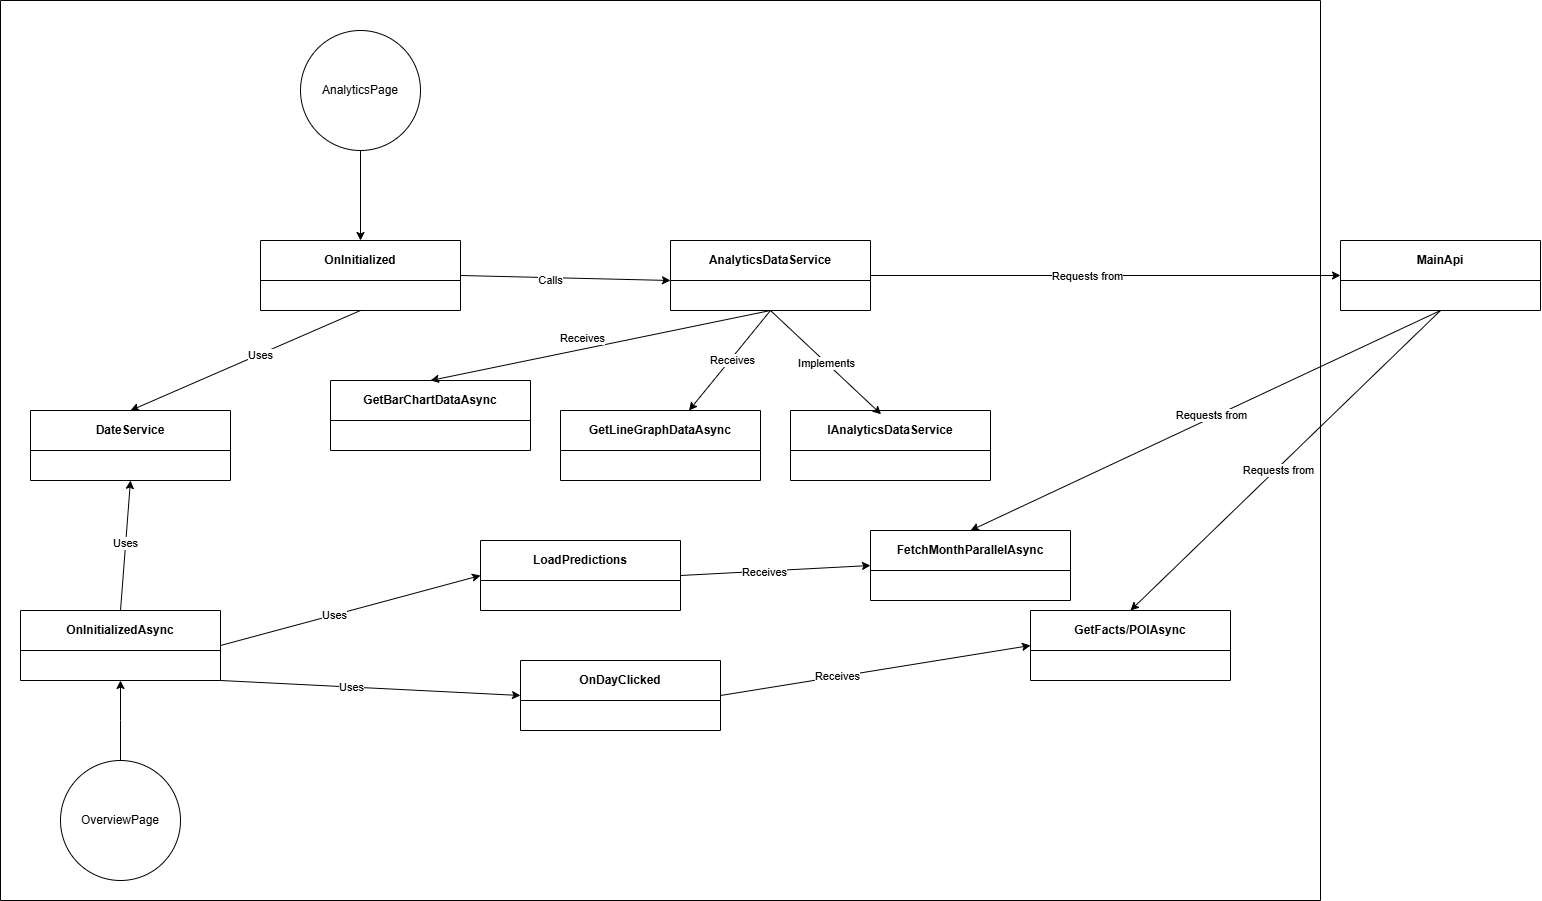

The diagram above was exported from draw.io. Its source (the exported page's mxGraphModel, read from the mxfile embedded in the PNG):
<mxGraphModel dx="2605" dy="1405" grid="1" gridSize="10" guides="1" tooltips="1" connect="1" arrows="1" fold="1" page="1" pageScale="1" pageWidth="2339" pageHeight="3300" math="0" shadow="0">
  <root>
    <mxCell id="0" />
    <mxCell id="1" parent="0" />
    <mxCell id="dJza0BTAi-CIQk-JCfdB-10" style="edgeStyle=orthogonalEdgeStyle;rounded=0;orthogonalLoop=1;jettySize=auto;html=1;entryX=0.5;entryY=0;entryDx=0;entryDy=0;" edge="1" parent="1" source="dJza0BTAi-CIQk-JCfdB-1" target="dJza0BTAi-CIQk-JCfdB-2">
      <mxGeometry relative="1" as="geometry" />
    </mxCell>
    <mxCell id="dJza0BTAi-CIQk-JCfdB-1" value="AnalyticsPage" style="ellipse;whiteSpace=wrap;html=1;aspect=fixed;" vertex="1" parent="1">
      <mxGeometry x="520" y="50" width="120" height="120" as="geometry" />
    </mxCell>
    <mxCell id="dJza0BTAi-CIQk-JCfdB-2" value="OnInitialized" style="swimlane;whiteSpace=wrap;html=1;startSize=40;" vertex="1" parent="1">
      <mxGeometry x="480" y="260" width="200" height="70" as="geometry" />
    </mxCell>
    <mxCell id="dJza0BTAi-CIQk-JCfdB-18" style="edgeStyle=orthogonalEdgeStyle;rounded=0;orthogonalLoop=1;jettySize=auto;html=1;entryX=0;entryY=0.5;entryDx=0;entryDy=0;" edge="1" parent="1" source="dJza0BTAi-CIQk-JCfdB-7" target="dJza0BTAi-CIQk-JCfdB-16">
      <mxGeometry relative="1" as="geometry" />
    </mxCell>
    <mxCell id="dJza0BTAi-CIQk-JCfdB-32" value="Requests from" style="edgeLabel;html=1;align=center;verticalAlign=middle;resizable=0;points=[];" vertex="1" connectable="0" parent="dJza0BTAi-CIQk-JCfdB-18">
      <mxGeometry x="-0.1574" y="-3" relative="1" as="geometry">
        <mxPoint x="18" y="-3" as="offset" />
      </mxGeometry>
    </mxCell>
    <mxCell id="dJza0BTAi-CIQk-JCfdB-16" value="MainApi" style="swimlane;whiteSpace=wrap;html=1;startSize=40;" vertex="1" parent="1">
      <mxGeometry x="1560" y="260" width="200" height="70" as="geometry" />
    </mxCell>
    <mxCell id="dJza0BTAi-CIQk-JCfdB-19" value="DateService" style="swimlane;whiteSpace=wrap;html=1;startSize=40;" vertex="1" parent="1">
      <mxGeometry x="250" y="430" width="200" height="70" as="geometry" />
    </mxCell>
    <mxCell id="dJza0BTAi-CIQk-JCfdB-20" value="" style="endArrow=classic;html=1;rounded=0;exitX=0.5;exitY=1;exitDx=0;exitDy=0;entryX=0.5;entryY=0;entryDx=0;entryDy=0;" edge="1" parent="1" source="dJza0BTAi-CIQk-JCfdB-2" target="dJza0BTAi-CIQk-JCfdB-19">
      <mxGeometry width="50" height="50" relative="1" as="geometry">
        <mxPoint x="790" y="360" as="sourcePoint" />
        <mxPoint x="940" y="390" as="targetPoint" />
        <Array as="points" />
      </mxGeometry>
    </mxCell>
    <mxCell id="dJza0BTAi-CIQk-JCfdB-21" value="Uses" style="edgeLabel;html=1;align=center;verticalAlign=middle;resizable=0;points=[];" vertex="1" connectable="0" parent="dJza0BTAi-CIQk-JCfdB-20">
      <mxGeometry x="-0.1068" y="-3" relative="1" as="geometry">
        <mxPoint x="3" y="2" as="offset" />
      </mxGeometry>
    </mxCell>
    <mxCell id="dJza0BTAi-CIQk-JCfdB-37" value="OverviewPage" style="ellipse;whiteSpace=wrap;html=1;aspect=fixed;" vertex="1" parent="1">
      <mxGeometry x="280" y="780" width="120" height="120" as="geometry" />
    </mxCell>
    <mxCell id="dJza0BTAi-CIQk-JCfdB-38" value="OnInitializedAsync" style="swimlane;whiteSpace=wrap;html=1;startSize=40;" vertex="1" parent="1">
      <mxGeometry x="240" y="630" width="200" height="70" as="geometry" />
    </mxCell>
    <mxCell id="dJza0BTAi-CIQk-JCfdB-39" value="" style="endArrow=classic;html=1;rounded=0;exitX=0.5;exitY=0;exitDx=0;exitDy=0;entryX=0.5;entryY=1;entryDx=0;entryDy=0;" edge="1" parent="1" source="dJza0BTAi-CIQk-JCfdB-37" target="dJza0BTAi-CIQk-JCfdB-38">
      <mxGeometry width="50" height="50" relative="1" as="geometry">
        <mxPoint x="290" y="750" as="sourcePoint" />
        <mxPoint x="340" y="700" as="targetPoint" />
        <Array as="points">
          <mxPoint x="340" y="740" />
        </Array>
      </mxGeometry>
    </mxCell>
    <mxCell id="dJza0BTAi-CIQk-JCfdB-44" value="" style="endArrow=classic;html=1;rounded=0;exitX=0.5;exitY=0;exitDx=0;exitDy=0;entryX=0.5;entryY=1;entryDx=0;entryDy=0;" edge="1" parent="1" source="dJza0BTAi-CIQk-JCfdB-38" target="dJza0BTAi-CIQk-JCfdB-19">
      <mxGeometry width="50" height="50" relative="1" as="geometry">
        <mxPoint x="335" y="600" as="sourcePoint" />
        <mxPoint x="365" y="540" as="targetPoint" />
        <Array as="points" />
      </mxGeometry>
    </mxCell>
    <mxCell id="dJza0BTAi-CIQk-JCfdB-45" value="Uses" style="edgeLabel;html=1;align=center;verticalAlign=middle;resizable=0;points=[];" vertex="1" connectable="0" parent="dJza0BTAi-CIQk-JCfdB-44">
      <mxGeometry x="0.0182" y="1" relative="1" as="geometry">
        <mxPoint y="-1" as="offset" />
      </mxGeometry>
    </mxCell>
    <mxCell id="dJza0BTAi-CIQk-JCfdB-52" value="" style="endArrow=classic;html=1;rounded=0;entryX=0;entryY=0.5;entryDx=0;entryDy=0;exitX=1;exitY=0.5;exitDx=0;exitDy=0;" edge="1" parent="1" source="dJza0BTAi-CIQk-JCfdB-38" target="dJza0BTAi-CIQk-JCfdB-51">
      <mxGeometry width="50" height="50" relative="1" as="geometry">
        <mxPoint x="470" y="690" as="sourcePoint" />
        <mxPoint x="520" y="640" as="targetPoint" />
      </mxGeometry>
    </mxCell>
    <mxCell id="dJza0BTAi-CIQk-JCfdB-54" value="Uses" style="edgeLabel;html=1;align=center;verticalAlign=middle;resizable=0;points=[];" vertex="1" connectable="0" parent="dJza0BTAi-CIQk-JCfdB-52">
      <mxGeometry x="-0.1306" y="1" relative="1" as="geometry">
        <mxPoint as="offset" />
      </mxGeometry>
    </mxCell>
    <mxCell id="dJza0BTAi-CIQk-JCfdB-60" value="" style="endArrow=classic;html=1;rounded=0;entryX=0.5;entryY=0;entryDx=0;entryDy=0;exitX=0.5;exitY=1;exitDx=0;exitDy=0;" edge="1" parent="1" source="dJza0BTAi-CIQk-JCfdB-16" target="dJza0BTAi-CIQk-JCfdB-41">
      <mxGeometry width="50" height="50" relative="1" as="geometry">
        <mxPoint x="1490" y="480" as="sourcePoint" />
        <mxPoint x="1540" y="430" as="targetPoint" />
      </mxGeometry>
    </mxCell>
    <mxCell id="dJza0BTAi-CIQk-JCfdB-63" value="Requests from" style="edgeLabel;html=1;align=center;verticalAlign=middle;resizable=0;points=[];" vertex="1" connectable="0" parent="dJza0BTAi-CIQk-JCfdB-60">
      <mxGeometry x="-0.0268" y="-3" relative="1" as="geometry">
        <mxPoint y="-1" as="offset" />
      </mxGeometry>
    </mxCell>
    <mxCell id="dJza0BTAi-CIQk-JCfdB-61" value="" style="endArrow=classic;html=1;rounded=0;entryX=0.5;entryY=0;entryDx=0;entryDy=0;exitX=0.5;exitY=1;exitDx=0;exitDy=0;" edge="1" parent="1" source="dJza0BTAi-CIQk-JCfdB-16" target="dJza0BTAi-CIQk-JCfdB-59">
      <mxGeometry width="50" height="50" relative="1" as="geometry">
        <mxPoint x="1780" y="570" as="sourcePoint" />
        <mxPoint x="1550" y="840" as="targetPoint" />
      </mxGeometry>
    </mxCell>
    <mxCell id="dJza0BTAi-CIQk-JCfdB-62" value="Requests from" style="edgeLabel;html=1;align=center;verticalAlign=middle;resizable=0;points=[];" vertex="1" connectable="0" parent="dJza0BTAi-CIQk-JCfdB-61">
      <mxGeometry x="0.0563" relative="1" as="geometry">
        <mxPoint y="1" as="offset" />
      </mxGeometry>
    </mxCell>
    <mxCell id="dJza0BTAi-CIQk-JCfdB-68" value="" style="endArrow=classic;html=1;rounded=0;entryX=0;entryY=0.5;entryDx=0;entryDy=0;exitX=1;exitY=1;exitDx=0;exitDy=0;" edge="1" parent="1" source="dJza0BTAi-CIQk-JCfdB-38" target="dJza0BTAi-CIQk-JCfdB-64">
      <mxGeometry width="50" height="50" relative="1" as="geometry">
        <mxPoint x="420" y="720" as="sourcePoint" />
        <mxPoint x="640" y="720" as="targetPoint" />
      </mxGeometry>
    </mxCell>
    <mxCell id="dJza0BTAi-CIQk-JCfdB-69" value="Uses" style="edgeLabel;html=1;align=center;verticalAlign=middle;resizable=0;points=[];" vertex="1" connectable="0" parent="dJza0BTAi-CIQk-JCfdB-68">
      <mxGeometry x="-0.1306" y="1" relative="1" as="geometry">
        <mxPoint as="offset" />
      </mxGeometry>
    </mxCell>
    <mxCell id="dJza0BTAi-CIQk-JCfdB-71" value="" style="swimlane;startSize=0;" vertex="1" parent="1">
      <mxGeometry x="220" y="20" width="1320" height="900" as="geometry" />
    </mxCell>
    <mxCell id="dJza0BTAi-CIQk-JCfdB-13" value="IAnalyticsDataService" style="swimlane;whiteSpace=wrap;html=1;startSize=40;" vertex="1" parent="dJza0BTAi-CIQk-JCfdB-71">
      <mxGeometry x="790" y="410" width="200" height="70" as="geometry" />
    </mxCell>
    <mxCell id="dJza0BTAi-CIQk-JCfdB-7" value="AnalyticsDataService" style="swimlane;whiteSpace=wrap;html=1;startSize=40;" vertex="1" parent="dJza0BTAi-CIQk-JCfdB-71">
      <mxGeometry x="670" y="240" width="200" height="70" as="geometry" />
    </mxCell>
    <mxCell id="dJza0BTAi-CIQk-JCfdB-22" value="" style="endArrow=classic;html=1;rounded=0;entryX=0.453;entryY=0.054;entryDx=0;entryDy=0;entryPerimeter=0;exitX=0.5;exitY=1;exitDx=0;exitDy=0;" edge="1" parent="dJza0BTAi-CIQk-JCfdB-71" source="dJza0BTAi-CIQk-JCfdB-7" target="dJza0BTAi-CIQk-JCfdB-13">
      <mxGeometry width="50" height="50" relative="1" as="geometry">
        <mxPoint x="660" y="450" as="sourcePoint" />
        <mxPoint x="710" y="400" as="targetPoint" />
      </mxGeometry>
    </mxCell>
    <mxCell id="dJza0BTAi-CIQk-JCfdB-23" value="Implements" style="edgeLabel;html=1;align=center;verticalAlign=middle;resizable=0;points=[];" vertex="1" connectable="0" parent="dJza0BTAi-CIQk-JCfdB-22">
      <mxGeometry x="-0.0216" relative="1" as="geometry">
        <mxPoint as="offset" />
      </mxGeometry>
    </mxCell>
    <mxCell id="dJza0BTAi-CIQk-JCfdB-24" value="GetBarChartDataAsync" style="swimlane;whiteSpace=wrap;html=1;startSize=40;" vertex="1" parent="dJza0BTAi-CIQk-JCfdB-71">
      <mxGeometry x="330" y="380" width="200" height="70" as="geometry" />
    </mxCell>
    <mxCell id="dJza0BTAi-CIQk-JCfdB-11" value="" style="endArrow=classic;html=1;rounded=0;exitX=1;exitY=0.5;exitDx=0;exitDy=0;entryX=0;entryY=0.5;entryDx=0;entryDy=0;" edge="1" parent="dJza0BTAi-CIQk-JCfdB-71" source="dJza0BTAi-CIQk-JCfdB-2">
      <mxGeometry width="50" height="50" relative="1" as="geometry">
        <mxPoint x="510" y="270" as="sourcePoint" />
        <mxPoint x="670" y="280" as="targetPoint" />
        <Array as="points" />
      </mxGeometry>
    </mxCell>
    <mxCell id="dJza0BTAi-CIQk-JCfdB-12" value="Calls" style="edgeLabel;html=1;align=center;verticalAlign=middle;resizable=0;points=[];" vertex="1" connectable="0" parent="dJza0BTAi-CIQk-JCfdB-11">
      <mxGeometry x="-0.1068" y="-3" relative="1" as="geometry">
        <mxPoint x="-6" y="-2" as="offset" />
      </mxGeometry>
    </mxCell>
    <mxCell id="dJza0BTAi-CIQk-JCfdB-25" value="" style="endArrow=classic;html=1;rounded=0;entryX=0.5;entryY=0;entryDx=0;entryDy=0;exitX=0.5;exitY=1;exitDx=0;exitDy=0;" edge="1" parent="dJza0BTAi-CIQk-JCfdB-71" source="dJza0BTAi-CIQk-JCfdB-7" target="dJza0BTAi-CIQk-JCfdB-24">
      <mxGeometry width="50" height="50" relative="1" as="geometry">
        <mxPoint x="760" y="330" as="sourcePoint" />
        <mxPoint x="750" y="370" as="targetPoint" />
      </mxGeometry>
    </mxCell>
    <mxCell id="dJza0BTAi-CIQk-JCfdB-26" value="Receives" style="edgeLabel;html=1;align=center;verticalAlign=middle;resizable=0;points=[];" vertex="1" connectable="0" parent="dJza0BTAi-CIQk-JCfdB-25">
      <mxGeometry x="0.1218" y="2" relative="1" as="geometry">
        <mxPoint x="1" y="-15" as="offset" />
      </mxGeometry>
    </mxCell>
    <mxCell id="dJza0BTAi-CIQk-JCfdB-27" value="GetLineGraphDataAsync" style="swimlane;whiteSpace=wrap;html=1;startSize=40;" vertex="1" parent="dJza0BTAi-CIQk-JCfdB-71">
      <mxGeometry x="560" y="410" width="200" height="70" as="geometry" />
    </mxCell>
    <mxCell id="dJza0BTAi-CIQk-JCfdB-29" value="" style="endArrow=classic;html=1;rounded=0;exitX=0.5;exitY=1;exitDx=0;exitDy=0;" edge="1" parent="dJza0BTAi-CIQk-JCfdB-71" source="dJza0BTAi-CIQk-JCfdB-7" target="dJza0BTAi-CIQk-JCfdB-27">
      <mxGeometry width="50" height="50" relative="1" as="geometry">
        <mxPoint x="820" y="420" as="sourcePoint" />
        <mxPoint x="1091" y="554" as="targetPoint" />
      </mxGeometry>
    </mxCell>
    <mxCell id="dJza0BTAi-CIQk-JCfdB-30" value="Receives" style="edgeLabel;html=1;align=center;verticalAlign=middle;resizable=0;points=[];" vertex="1" connectable="0" parent="dJza0BTAi-CIQk-JCfdB-29">
      <mxGeometry x="-0.0216" relative="1" as="geometry">
        <mxPoint as="offset" />
      </mxGeometry>
    </mxCell>
    <mxCell id="dJza0BTAi-CIQk-JCfdB-41" value="FetchMonthParallelAsync" style="swimlane;whiteSpace=wrap;html=1;startSize=40;" vertex="1" parent="dJza0BTAi-CIQk-JCfdB-71">
      <mxGeometry x="870" y="530" width="200" height="70" as="geometry" />
    </mxCell>
    <mxCell id="dJza0BTAi-CIQk-JCfdB-51" value="LoadPredictions" style="swimlane;whiteSpace=wrap;html=1;startSize=40;" vertex="1" parent="dJza0BTAi-CIQk-JCfdB-71">
      <mxGeometry x="480" y="540" width="200" height="70" as="geometry" />
    </mxCell>
    <mxCell id="dJza0BTAi-CIQk-JCfdB-57" value="" style="endArrow=classic;html=1;rounded=0;entryX=0;entryY=0.5;entryDx=0;entryDy=0;exitX=1;exitY=0.5;exitDx=0;exitDy=0;" edge="1" parent="dJza0BTAi-CIQk-JCfdB-71" source="dJza0BTAi-CIQk-JCfdB-51" target="dJza0BTAi-CIQk-JCfdB-41">
      <mxGeometry width="50" height="50" relative="1" as="geometry">
        <mxPoint x="690" y="690" as="sourcePoint" />
        <mxPoint x="740" y="640" as="targetPoint" />
      </mxGeometry>
    </mxCell>
    <mxCell id="dJza0BTAi-CIQk-JCfdB-58" value="Receives" style="edgeLabel;html=1;align=center;verticalAlign=middle;resizable=0;points=[];" vertex="1" connectable="0" parent="dJza0BTAi-CIQk-JCfdB-57">
      <mxGeometry x="-0.1397" y="-2" relative="1" as="geometry">
        <mxPoint y="-2" as="offset" />
      </mxGeometry>
    </mxCell>
    <mxCell id="dJza0BTAi-CIQk-JCfdB-59" value="GetFacts/POIAsync" style="swimlane;whiteSpace=wrap;html=1;startSize=40;" vertex="1" parent="dJza0BTAi-CIQk-JCfdB-71">
      <mxGeometry x="1030" y="610" width="200" height="70" as="geometry" />
    </mxCell>
    <mxCell id="dJza0BTAi-CIQk-JCfdB-64" value="OnDayClicked" style="swimlane;whiteSpace=wrap;html=1;startSize=40;" vertex="1" parent="dJza0BTAi-CIQk-JCfdB-71">
      <mxGeometry x="520" y="660" width="200" height="70" as="geometry" />
    </mxCell>
    <mxCell id="dJza0BTAi-CIQk-JCfdB-65" value="" style="endArrow=classic;html=1;rounded=0;exitX=1;exitY=0.5;exitDx=0;exitDy=0;entryX=0;entryY=0.5;entryDx=0;entryDy=0;" edge="1" parent="dJza0BTAi-CIQk-JCfdB-71" source="dJza0BTAi-CIQk-JCfdB-64" target="dJza0BTAi-CIQk-JCfdB-59">
      <mxGeometry width="50" height="50" relative="1" as="geometry">
        <mxPoint x="760" y="780" as="sourcePoint" />
        <mxPoint x="810" y="730" as="targetPoint" />
      </mxGeometry>
    </mxCell>
    <mxCell id="dJza0BTAi-CIQk-JCfdB-66" value="Receives" style="edgeLabel;html=1;align=center;verticalAlign=middle;resizable=0;points=[];" vertex="1" connectable="0" parent="dJza0BTAi-CIQk-JCfdB-65">
      <mxGeometry x="-0.2479" y="2" relative="1" as="geometry">
        <mxPoint as="offset" />
      </mxGeometry>
    </mxCell>
  </root>
</mxGraphModel>